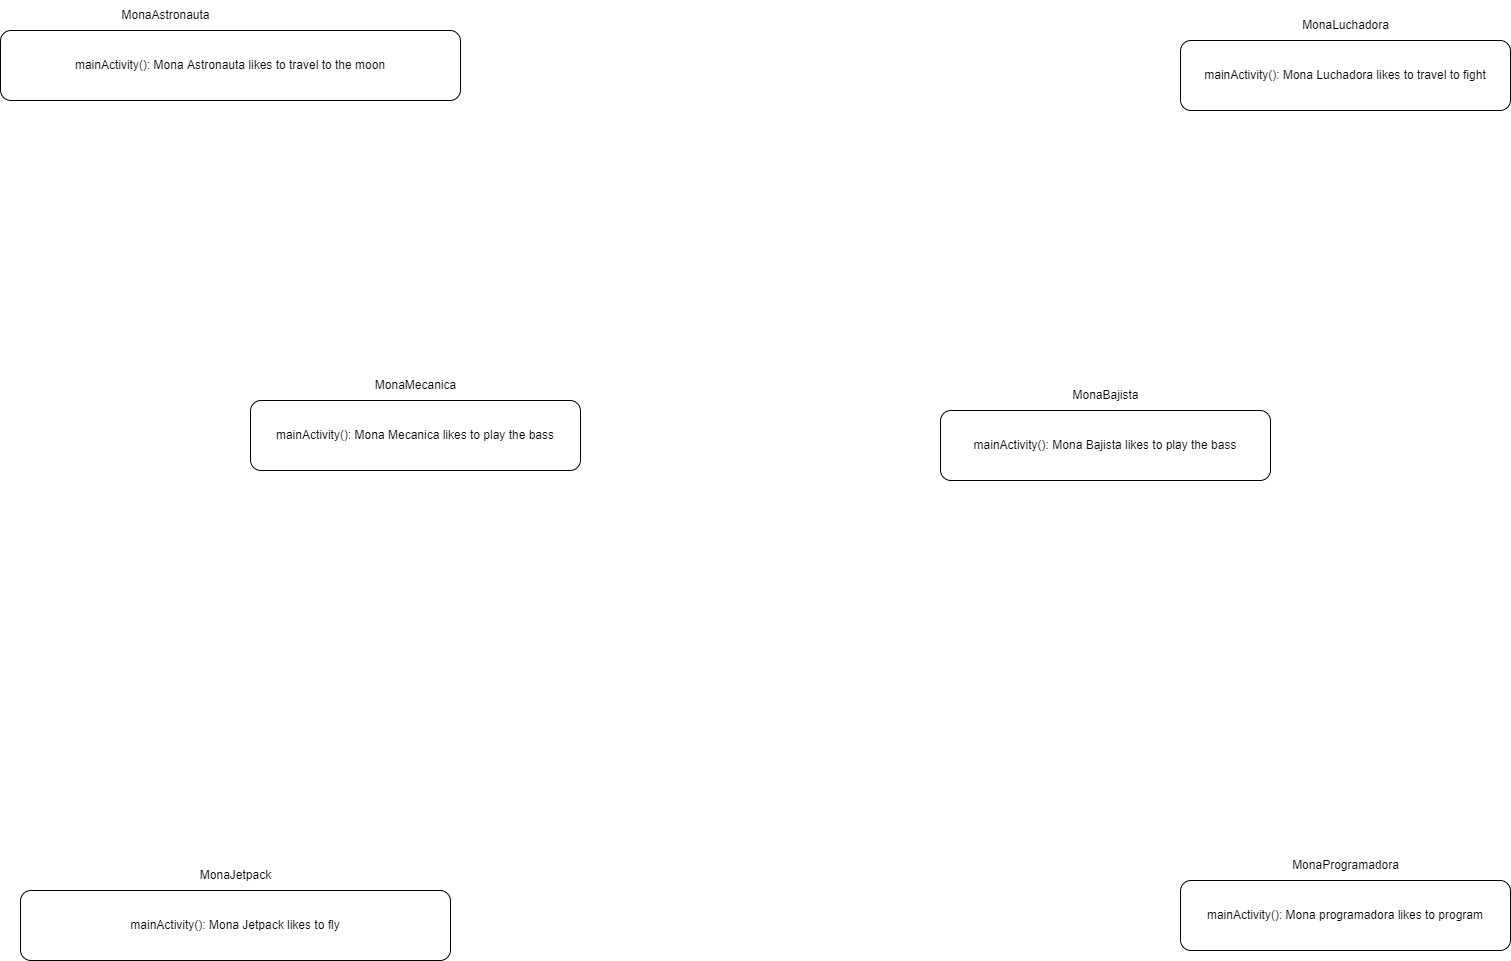

The diagram above was exported from draw.io. Its source (the exported page's mxGraphModel, read from the mxfile embedded in the PNG):
<mxGraphModel dx="2911" dy="1406" grid="1" gridSize="10" guides="1" tooltips="1" connect="1" arrows="1" fold="1" page="1" pageScale="1.5" pageWidth="1169" pageHeight="826" background="none" math="0" shadow="0">
  <root>
    <mxCell id="0" style=";html=1;" />
    <mxCell id="1" style=";html=1;" parent="0" />
    <mxCell id="3v73u6bSeWmaQkSpJls6-1" value="mainActivity(): Mona Astronauta&amp;nbsp;likes to travel to the moon" style="rounded=1;whiteSpace=wrap;html=1;" vertex="1" parent="1">
      <mxGeometry x="80" y="100" width="460" height="70" as="geometry" />
    </mxCell>
    <mxCell id="3v73u6bSeWmaQkSpJls6-2" value="MonaAstronauta" style="text;html=1;strokeColor=none;fillColor=none;align=center;verticalAlign=middle;whiteSpace=wrap;rounded=0;" vertex="1" parent="1">
      <mxGeometry x="187.5" y="70" width="115" height="30" as="geometry" />
    </mxCell>
    <mxCell id="3v73u6bSeWmaQkSpJls6-4" value="mainActivity(): Mona Jetpack likes to fly" style="rounded=1;whiteSpace=wrap;html=1;" vertex="1" parent="1">
      <mxGeometry x="100" y="960" width="430" height="70" as="geometry" />
    </mxCell>
    <mxCell id="3v73u6bSeWmaQkSpJls6-5" value="MonaJetpack" style="text;html=1;strokeColor=none;fillColor=none;align=center;verticalAlign=middle;whiteSpace=wrap;rounded=0;" vertex="1" parent="1">
      <mxGeometry x="257.5" y="930" width="115" height="30" as="geometry" />
    </mxCell>
    <mxCell id="3v73u6bSeWmaQkSpJls6-6" value="mainActivity(): Mona Luchadora likes to travel to fight" style="rounded=1;whiteSpace=wrap;html=1;" vertex="1" parent="1">
      <mxGeometry x="1260" y="110" width="330" height="70" as="geometry" />
    </mxCell>
    <mxCell id="3v73u6bSeWmaQkSpJls6-7" value="MonaLuchadora" style="text;html=1;strokeColor=none;fillColor=none;align=center;verticalAlign=middle;whiteSpace=wrap;rounded=0;" vertex="1" parent="1">
      <mxGeometry x="1367.5" y="80" width="115" height="30" as="geometry" />
    </mxCell>
    <mxCell id="3v73u6bSeWmaQkSpJls6-8" value="mainActivity(): Mona programadora likes to program" style="rounded=1;whiteSpace=wrap;html=1;" vertex="1" parent="1">
      <mxGeometry x="1260" y="950" width="330" height="70" as="geometry" />
    </mxCell>
    <mxCell id="3v73u6bSeWmaQkSpJls6-9" value="MonaProgramadora" style="text;html=1;strokeColor=none;fillColor=none;align=center;verticalAlign=middle;whiteSpace=wrap;rounded=0;" vertex="1" parent="1">
      <mxGeometry x="1367.5" y="920" width="115" height="30" as="geometry" />
    </mxCell>
    <mxCell id="3v73u6bSeWmaQkSpJls6-10" value="mainActivity(): Mona Mecanica likes to play the bass" style="rounded=1;whiteSpace=wrap;html=1;" vertex="1" parent="1">
      <mxGeometry x="330" y="470" width="330" height="70" as="geometry" />
    </mxCell>
    <mxCell id="3v73u6bSeWmaQkSpJls6-11" value="MonaMecanica" style="text;html=1;strokeColor=none;fillColor=none;align=center;verticalAlign=middle;whiteSpace=wrap;rounded=0;" vertex="1" parent="1">
      <mxGeometry x="437.5" y="440" width="115" height="30" as="geometry" />
    </mxCell>
    <mxCell id="3v73u6bSeWmaQkSpJls6-12" value="mainActivity(): Mona Bajista likes to play the bass" style="rounded=1;whiteSpace=wrap;html=1;" vertex="1" parent="1">
      <mxGeometry x="1020" y="480" width="330" height="70" as="geometry" />
    </mxCell>
    <mxCell id="3v73u6bSeWmaQkSpJls6-13" value="MonaBajista" style="text;html=1;strokeColor=none;fillColor=none;align=center;verticalAlign=middle;whiteSpace=wrap;rounded=0;" vertex="1" parent="1">
      <mxGeometry x="1127.5" y="450" width="115" height="30" as="geometry" />
    </mxCell>
  </root>
</mxGraphModel>